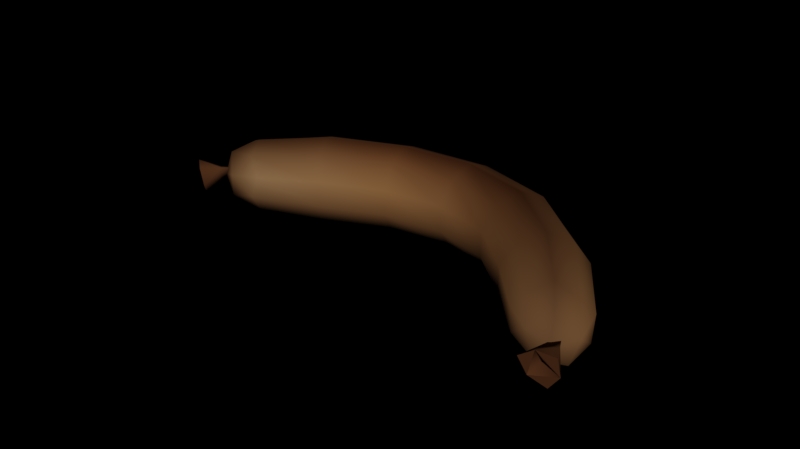# Source: BLD_Sausage.blend  (saved by Blender 2.90.8; exported with 4.5.12 LTS)
import bpy
from mathutils import Matrix  # noqa: F401  (used for matrix-valued properties, if any)

bpy.ops.wm.read_factory_settings(use_empty=True)
scene = bpy.context.scene
scene.name = 'Scene'

# ---- materials (node trees are filled in below, after node groups)
mat_vertcolor = bpy.data.materials.new('VertColor')

# ---- material node trees
mat_vertcolor.use_nodes = True; mat_vertcolor.node_tree.nodes.clear()
_N = mat_vertcolor.node_tree.nodes; _L = mat_vertcolor.node_tree.links
n0 = _N.new('ShaderNodeOutputMaterial'); n0.name = 'Material Output'; n0.location = (440, 300)
n1 = _N.new('ShaderNodeBsdfDiffuse'); n1.name = 'Diffuse BSDF'; n1.location = (213, 294)
n2 = _N.new('ShaderNodeVertexColor'); n2.name = 'Vertex Color'; n2.location = (-47, 307)
_L.new(n1.outputs[0], n0.inputs[0])
_L.new(n2.outputs[0], n1.inputs[0])
n0.is_active_output = True

# ---- world
world_basic_world_skybox = bpy.data.worlds.new('Basic World Skybox'); scene.world = world_basic_world_skybox
world_basic_world_skybox.use_nodes = True; world_basic_world_skybox.node_tree.nodes.clear()
_N = world_basic_world_skybox.node_tree.nodes; _L = world_basic_world_skybox.node_tree.links
n0 = _N.new('ShaderNodeOutputWorld'); n0.name = 'World Output'; n0.location = (535, 300)
n1 = _N.new('ShaderNodeTexEnvironment'); n1.name = 'Environment Texture'; n1.location = (-446, 334)
n2 = _N.new('ShaderNodeGroup'); n2.name = 'Skybox'; n2.location = (160, 359)
n2.label = 'Basic Skybox Node'
n2.width = 176
n2.node_tree = None
n3 = _N.new('ShaderNodeGroup'); n3.name = 'Group'; n3.location = (-45, 284)
n3.node_tree = None
n0.is_active_output = True
world_basic_world_skybox.color = (0.05088, 0.05088, 0.05088)
world_basic_world_skybox.use_sun_shadow = False
world_basic_world_skybox.sun_shadow_jitter_overblur = 0.0

# ---- meshes
me_sausage = bpy.data.meshes.new('Sausage')
me_sausage.from_pydata([(-0.06982, -0.003114, 6.644e-05), (-0.02067, 0.03231, -0.01124), (-0.01737, 0.01719, -0.01124), (-0.01636, 0.01252, 0.004384), (-0.01902, 0.02475, 0.01404), (-0.02168, 0.03699, 0.004384), (0.0305, 0.0276, -0.01124), (0.02358, 0.01412, -0.01124), (0.02144, 0.009957, 0.004384), (0.02704, 0.02086, 0.01404), (0.03264, 0.03177, 0.004384), (0.06549, -0.02174, 6.643e-05), (-0.06497, 0.008965, -0.009529), (-0.06766, 0.01222, 0.003731), (-0.0563, -0.001553, -0.009529), (-0.05361, -0.004803, 0.003731), (-0.06063, 0.003706, 0.01193), (0.06549, -0.008958, -0.009529), (0.06917, -0.007085, 0.003731), (0.05357, -0.01502, -0.009529), (0.04989, -0.01689, 0.003731), (0.05953, -0.01199, 0.01193), (0.06941, -0.02824, -0.006928), (0.07235, -0.02946, 0.003529), (0.06188, -0.03068, 0.0006093), (0.06589, -0.01716, 0.001063), (-0.07299, -0.009009, -0.00643), (-0.07202, -0.01203, 0.004027), (-0.07973, -0.004856, 0.001108), (-0.06684, 0.0008548, 0.001561), (-0.06921, 0.01004, -0.003311), (-0.04611, 0.02188, -0.01124), (-0.02169, 0.03683, -0.004156), (-0.04849, 0.02614, 0.004384), (-0.06247, 0.002342, -0.01086), (-0.0384, 0.008082, -0.01124), (-0.01902, 0.02475, -0.0136), (-0.05574, -0.005354, -0.003311), (-0.03601, 0.003818, 0.004384), (-0.01634, 0.01267, -0.004156), (-0.05831, -0.002414, 0.00891), (-0.04225, 0.01498, 0.01404), (-0.01737, 0.01729, 0.01112), (-0.06663, 0.007099, 0.00891), (-0.02067, 0.03222, 0.01112), (0.005616, 0.03474, -0.01124), (0.03258, 0.03169, -0.004156), (0.00617, 0.03947, 0.004384), (0.003821, 0.01942, -0.01124), (0.02704, 0.02086, -0.0136), (0.003266, 0.01468, 0.004384), (0.0215, 0.01004, -0.004156), (0.004718, 0.02708, 0.01404), (0.02361, 0.01417, 0.01112), (0.03046, 0.02755, 0.01112), (0.05173, 0.01007, -0.01124), (0.06988, -0.009727, -0.003311), (0.05526, 0.01319, 0.004384), (0.04029, -1.772e-05, -0.01124), (0.06072, -0.01394, -0.01086), (0.03676, -0.003135, 0.004384), (0.05157, -0.01815, -0.003311), (0.04601, 0.005027, 0.01404), (0.05507, -0.01654, 0.00891), (0.06638, -0.01134, 0.00891), (-0.06523, -0.004646, -0.005895), (0.06885, -0.01825, -0.005895), (-0.07325, 0.003373, 0.002344), (-0.07136, 0.00148, -0.005895), (-0.06334, -0.006539, 0.002344), (-0.06829, -0.001583, 0.007436), (0.07137, -0.01735, 0.002344), (0.06068, -0.02115, -0.005895), (0.05816, -0.02205, 0.002344), (0.06477, -0.0197, 0.007436), (0.0516, 0.00996, 0.01112), (0.04042, 9.347e-05, 0.01112), (0.03696, -0.002955, -0.004156), (0.04601, 0.005027, -0.0136), (0.05506, 0.01301, -0.004156), (0.005596, 0.03457, 0.01112), (0.003841, 0.01958, 0.01112), (0.003298, 0.01495, -0.004156), (0.004718, 0.02708, -0.0136), (0.006138, 0.0392, -0.004156), (-0.04602, 0.02173, 0.01112), (-0.03848, 0.008234, 0.01112), (-0.03615, 0.004065, -0.004156), (-0.04225, 0.01498, -0.0136), (-0.04835, 0.02589, -0.004156), (0.06765, -0.0227, -0.002933), (0.06912, -0.02331, 0.002296), (0.06389, -0.02392, 0.0008362), (0.06647, -0.02632, -0.0009301), (-0.06992, -0.004077, -0.002434), (-0.06943, -0.005589, 0.002794), (-0.07328, -0.002001, 0.001334), (-0.07335, -0.006748, -0.0004318), (-0.07733, -0.005801, -0.004145), (-0.07652, -0.00832, 0.004564), (-0.07091, -0.01178, -0.001714), (0.06416, -0.02946, -0.004644), (0.06661, -0.03047, 0.004065), (0.07288, -0.02844, -0.002212)], [], [(89, 33, 5, 32), (88, 31, 1, 36), (87, 35, 2, 39), (86, 38, 3, 42), (85, 41, 4, 44), (84, 47, 10, 46), (83, 45, 6, 49), (82, 48, 7, 51), (81, 50, 8, 53), (80, 52, 9, 54), (79, 57, 18, 56), (78, 55, 17, 59), (77, 58, 19, 61), (76, 60, 20, 63), (75, 62, 21, 64), (0, 67, 68), (0, 68, 65), (0, 65, 69), (0, 69, 70), (0, 70, 67), (11, 66, 71), (11, 72, 66), (11, 73, 72), (11, 74, 73), (11, 71, 74), (22, 90, 103), (22, 103, 101), (23, 91, 102), (24, 92, 101), (26, 94, 100), (26, 100, 98), (27, 95, 99), (28, 96, 98), (74, 64, 21), (74, 71, 64), (71, 18, 64), (73, 63, 20), (73, 74, 63), (74, 21, 63), (72, 61, 19), (72, 73, 61), (73, 20, 61), (66, 59, 17), (66, 72, 59), (72, 19, 59), (71, 56, 18), (71, 66, 56), (66, 17, 56), (67, 43, 13), (67, 70, 43), (70, 16, 43), (70, 40, 16), (70, 69, 40), (69, 15, 40), (69, 37, 15), (69, 65, 37), (65, 14, 37), (65, 34, 14), (65, 68, 34), (68, 12, 34), (68, 30, 12), (68, 67, 30), (67, 13, 30), (57, 75, 64, 18), (10, 54, 75, 57), (54, 9, 62, 75), (62, 76, 63, 21), (9, 53, 76, 62), (53, 8, 60, 76), (60, 77, 61, 20), (8, 51, 77, 60), (51, 7, 58, 77), (58, 78, 59, 19), (7, 49, 78, 58), (49, 6, 55, 78), (55, 79, 56, 17), (6, 46, 79, 55), (46, 10, 57, 79), (47, 80, 54, 10), (5, 44, 80, 47), (44, 4, 52, 80), (52, 81, 53, 9), (4, 42, 81, 52), (42, 3, 50, 81), (50, 82, 51, 8), (3, 39, 82, 50), (39, 2, 48, 82), (48, 83, 49, 7), (2, 36, 83, 48), (36, 1, 45, 83), (45, 84, 46, 6), (1, 32, 84, 45), (32, 5, 47, 84), (33, 85, 44, 5), (13, 43, 85, 33), (43, 16, 41, 85), (41, 86, 42, 4), (16, 40, 86, 41), (40, 15, 38, 86), (38, 87, 39, 3), (15, 37, 87, 38), (37, 14, 35, 87), (35, 88, 36, 2), (14, 34, 88, 35), (34, 12, 31, 88), (31, 89, 32, 1), (12, 30, 89, 31), (30, 13, 33, 89), (98, 94, 26), (98, 96, 94), (96, 29, 94), (99, 96, 28), (99, 95, 96), (95, 29, 96), (98, 99, 28), (100, 27, 99), (100, 95, 27), (100, 94, 95), (94, 29, 95), (101, 90, 22), (101, 92, 90), (92, 25, 90), (102, 92, 24), (102, 91, 92), (91, 25, 92), (101, 102, 24), (103, 23, 102), (103, 91, 23), (103, 90, 91), (90, 25, 91), (97, 99, 98), (97, 98, 100), (97, 100, 99), (93, 102, 101), (93, 101, 103), (93, 103, 102)])
me_sausage.polygons.foreach_set('use_smooth', [True] * 136)
_k = set([(22, 101), (22, 103), (23, 102), (23, 103), (24, 101), (24, 102), (26, 98), (26, 100), (27, 99), (27, 100), (28, 98), (28, 99), (98, 99), (98, 100), (99, 100), (101, 102), (101, 103), (102, 103)])
me_sausage.attributes.new('sharp_edge', 'BOOLEAN', 'EDGE').data.foreach_set('value', [ (min(e.vertices), max(e.vertices)) in _k for e in me_sausage.edges])
_uv = me_sausage.uv_layers.new(name='UVMap')
_uv.uv.foreach_set('vector', [0.1667, 0.9, 0.1667, 0.8, 0.3333, 0.8, 0.3333, 0.9, 0.1667, 0.1, 0.1667, 0.0, 0.3333, 0.0, 0.3333, 0.1, 0.1667, 0.3, 0.1667, 0.2, 0.3333, 0.2, 0.3333, 0.3, 0.1667, 0.5, 0.1667, 0.4, 0.3333, 0.4, 0.3333, 0.5, 0.1667, 0.7, 0.1667, 0.6, 0.3333, 0.6, 0.3333, 0.7, 0.5, 0.9, 0.5, 0.8, 0.6667, 0.8, 0.6667, 0.9, 0.5, 0.1, 0.5, 0.0, 0.6667, 0.0, 0.6667, 0.1, 0.5, 0.3, 0.5, 0.2, 0.6667, 0.2, 0.6667, 0.3, 0.5, 0.5, 0.5, 0.4, 0.6667, 0.4, 0.6667, 0.5, 0.5, 0.7, 0.5, 0.6, 0.6667, 0.6, 0.6667, 0.7, 0.8333, 0.9, 0.8333, 0.8, 1.0, 0.8, 1.0, 0.9, 0.8333, 0.1, 0.8333, 0.0, 1.0, 0.0, 1.0, 0.1, 0.8333, 0.3, 0.8333, 0.2, 1.0, 0.2, 1.0, 0.3, 0.8333, 0.5, 0.8333, 0.4, 1.0, 0.4, 1.0, 0.5, 0.8333, 0.7, 0.8333, 0.6, 1.0, 0.6, 1.0, 0.7, 0.0, 0.2353, 0.0, 0.5176, 0.0, 0.1176, 0.0, 0.2612, 0.0, 0.1306, 0.0, 0.2306, 0.0, 0.4, 0.0, 0.3, 0.0, 0.4, 0.0, 0.5388, 0.0, 0.4694, 0.0, 0.5694, 0.0, 0.5647, 0.0, 0.5824, 0.0, 0.6824, 1.0, 0.5647, 1.0, 0.2824, 1.0, 0.6824, 1.0, 0.2353, 1.0, 0.2176, 1.0, 0.1176, 1.0, 0.2612, 1.0, 0.3306, 1.0, 0.2306, 1.0, 0.4, 1.0, 0.5, 1.0, 0.4, 1.0, 0.5388, 1.0, 0.6694, 1.0, 0.5694, 0.25, 0.49, 0.25, 0.37, 0.3539, 0.31, 0.75, 0.49, 0.8539, 0.31, 0.6461, 0.31, 0.4578, 0.13, 0.3539, 0.19, 0.25, 0.13, 0.04215, 0.13, 0.1461, 0.19, 0.1461, 0.31, 0.25, 0.49, 0.25, 0.37, 0.3539, 0.31, 0.75, 0.49, 0.8539, 0.31, 0.6461, 0.31, 0.4578, 0.13, 0.3539, 0.19, 0.25, 0.13, 0.04215, 0.13, 0.1461, 0.19, 0.1461, 0.31, 1.0, 0.5694, 1.0, 0.7, 1.0, 0.6, 1.0, 0.5694, 1.0, 0.6694, 1.0, 0.7, 1.0, 0.6694, 1.0, 0.8, 1.0, 0.7, 1.0, 0.4, 1.0, 0.5, 1.0, 0.4, 1.0, 0.4, 1.0, 0.5, 1.0, 0.5, 1.0, 0.5, 1.0, 0.6, 1.0, 0.5, 1.0, 0.2306, 1.0, 0.3, 1.0, 0.2, 1.0, 0.2306, 1.0, 0.3306, 1.0, 0.3, 1.0, 0.3306, 1.0, 0.4, 1.0, 0.3, 1.0, 0.1176, 1.0, 0.1, 1.0, 0.0, 1.0, 0.1176, 1.0, 0.2176, 1.0, 0.1, 1.0, 0.2176, 1.0, 0.2, 1.0, 0.1, 1.0, 0.6824, 1.0, 0.4, 1.0, 0.8, 1.0, 0.6824, 1.0, 0.2824, 1.0, 0.4, 1.0, 0.2824, 1.0, 0.0, 1.0, 0.4, 0.0, 0.6824, 0.0, 0.7, 0.0, 0.8, 0.0, 0.6824, 0.0, 0.5824, 0.0, 0.7, 0.0, 0.5824, 0.0, 0.6, 0.0, 0.7, 0.0, 0.5694, 0.0, 0.5, 0.0, 0.6, 0.0, 0.5694, 0.0, 0.4694, 0.0, 0.5, 0.0, 0.4694, 0.0, 0.4, 0.0, 0.5, 0.0, 0.4, 0.0, 0.3, 0.0, 0.4, 0.0, 0.4, 0.0, 0.3, 0.0, 0.3, 0.0, 0.3, 0.0, 0.2, 0.0, 0.3, 0.0, 0.2306, 0.0, 0.1, 0.0, 0.2, 0.0, 0.2306, 0.0, 0.1306, 0.0, 0.1, 0.0, 0.1306, 0.0, 0.0, 0.0, 0.1, 0.0, 0.1176, 0.0, 0.4, 0.0, 0.0, 0.0, 0.1176, 0.0, 0.5176, 0.0, 0.4, 0.0, 0.5176, 0.0, 0.8, 0.0, 0.4, 0.8333, 0.8, 0.8333, 0.7, 1.0, 0.7, 1.0, 0.8, 0.6667, 0.8, 0.6667, 0.7, 0.8333, 0.7, 0.8333, 0.8, 0.6667, 0.7, 0.6667, 0.6, 0.8333, 0.6, 0.8333, 0.7, 0.8333, 0.6, 0.8333, 0.5, 1.0, 0.5, 1.0, 0.6, 0.6667, 0.6, 0.6667, 0.5, 0.8333, 0.5, 0.8333, 0.6, 0.6667, 0.5, 0.6667, 0.4, 0.8333, 0.4, 0.8333, 0.5, 0.8333, 0.4, 0.8333, 0.3, 1.0, 0.3, 1.0, 0.4, 0.6667, 0.4, 0.6667, 0.3, 0.8333, 0.3, 0.8333, 0.4, 0.6667, 0.3, 0.6667, 0.2, 0.8333, 0.2, 0.8333, 0.3, 0.8333, 0.2, 0.8333, 0.1, 1.0, 0.1, 1.0, 0.2, 0.6667, 0.2, 0.6667, 0.1, 0.8333, 0.1, 0.8333, 0.2, 0.6667, 0.1, 0.6667, 0.0, 0.8333, 0.0, 0.8333, 0.1, 0.8333, 1.0, 0.8333, 0.9, 1.0, 0.9, 1.0, 1.0, 0.6667, 1.0, 0.6667, 0.9, 0.8333, 0.9, 0.8333, 1.0, 0.6667, 0.9, 0.6667, 0.8, 0.8333, 0.8, 0.8333, 0.9, 0.5, 0.8, 0.5, 0.7, 0.6667, 0.7, 0.6667, 0.8, 0.3333, 0.8, 0.3333, 0.7, 0.5, 0.7, 0.5, 0.8, 0.3333, 0.7, 0.3333, 0.6, 0.5, 0.6, 0.5, 0.7, 0.5, 0.6, 0.5, 0.5, 0.6667, 0.5, 0.6667, 0.6, 0.3333, 0.6, 0.3333, 0.5, 0.5, 0.5, 0.5, 0.6, 0.3333, 0.5, 0.3333, 0.4, 0.5, 0.4, 0.5, 0.5, 0.5, 0.4, 0.5, 0.3, 0.6667, 0.3, 0.6667, 0.4, 0.3333, 0.4, 0.3333, 0.3, 0.5, 0.3, 0.5, 0.4, 0.3333, 0.3, 0.3333, 0.2, 0.5, 0.2, 0.5, 0.3, 0.5, 0.2, 0.5, 0.1, 0.6667, 0.1, 0.6667, 0.2, 0.3333, 0.2, 0.3333, 0.1, 0.5, 0.1, 0.5, 0.2, 0.3333, 0.1, 0.3333, 0.0, 0.5, 0.0, 0.5, 0.1, 0.5, 1.0, 0.5, 0.9, 0.6667, 0.9, 0.6667, 1.0, 0.3333, 1.0, 0.3333, 0.9, 0.5, 0.9, 0.5, 1.0, 0.3333, 0.9, 0.3333, 0.8, 0.5, 0.8, 0.5, 0.9, 0.1667, 0.8, 0.1667, 0.7, 0.3333, 0.7, 0.3333, 0.8, 0.0, 0.8, 0.0, 0.7, 0.1667, 0.7, 0.1667, 0.8, 0.0, 0.7, 0.0, 0.6, 0.1667, 0.6, 0.1667, 0.7, 0.1667, 0.6, 0.1667, 0.5, 0.3333, 0.5, 0.3333, 0.6, 0.0, 0.6, 0.0, 0.5, 0.1667, 0.5, 0.1667, 0.6, 0.0, 0.5, 0.0, 0.4, 0.1667, 0.4, 0.1667, 0.5, 0.1667, 0.4, 0.1667, 0.3, 0.3333, 0.3, 0.3333, 0.4, 0.0, 0.4, 0.0, 0.3, 0.1667, 0.3, 0.1667, 0.4, 0.0, 0.3, 0.0, 0.2, 0.1667, 0.2, 0.1667, 0.3, 0.1667, 0.2, 0.1667, 0.1, 0.3333, 0.1, 0.3333, 0.2, 0.0, 0.2, 0.0, 0.1, 0.1667, 0.1, 0.1667, 0.2, 0.0, 0.1, 0.0, 0.0, 0.1667, 0.0, 0.1667, 0.1, 0.1667, 1.0, 0.1667, 0.9, 0.3333, 0.9, 0.3333, 1.0, 0.0, 1.0, 0.0, 0.9, 0.1667, 0.9, 0.1667, 1.0, 0.0, 0.9, 0.0, 0.8, 0.1667, 0.8, 0.1667, 0.9, 0.1461, 0.31, 0.25, 0.37, 0.25, 0.49, 0.1461, 0.31, 0.1461, 0.19, 0.25, 0.37, 0.1461, 0.19, 0.25, 0.25, 0.25, 0.37, 0.25, 0.13, 0.1461, 0.19, 0.04215, 0.13, 0.25, 0.13, 0.3539, 0.19, 0.1461, 0.19, 0.3539, 0.19, 0.25, 0.25, 0.1461, 0.19, 0.6461, 0.31, 0.75, 0.13, 0.5422, 0.13, 0.8539, 0.31, 0.9578, 0.13, 0.75, 0.13, 0.3539, 0.31, 0.3539, 0.19, 0.4578, 0.13, 0.3539, 0.31, 0.25, 0.37, 0.3539, 0.19, 0.25, 0.37, 0.25, 0.25, 0.3539, 0.19, 0.1461, 0.31, 0.25, 0.37, 0.25, 0.49, 0.1461, 0.31, 0.1461, 0.19, 0.25, 0.37, 0.1461, 0.19, 0.25, 0.25, 0.25, 0.37, 0.25, 0.13, 0.1461, 0.19, 0.04215, 0.13, 0.25, 0.13, 0.3539, 0.19, 0.1461, 0.19, 0.3539, 0.19, 0.25, 0.25, 0.1461, 0.19, 0.6461, 0.31, 0.75, 0.13, 0.5422, 0.13, 0.8539, 0.31, 0.9578, 0.13, 0.75, 0.13, 0.3539, 0.31, 0.3539, 0.19, 0.4578, 0.13, 0.3539, 0.31, 0.25, 0.37, 0.3539, 0.19, 0.25, 0.37, 0.25, 0.25, 0.3539, 0.19, 0.75, 0.13, 0.75, 0.13, 0.6461, 0.31, 0.6461, 0.31, 0.6461, 0.31, 0.8539, 0.31, 0.8539, 0.31, 0.8539, 0.31, 0.75, 0.13, 0.75, 0.13, 0.75, 0.13, 0.6461, 0.31, 0.6461, 0.31, 0.6461, 0.31, 0.8539, 0.31, 0.8539, 0.31, 0.8539, 0.31, 0.75, 0.13])
_ca = me_sausage.color_attributes.new('Col', 'BYTE_COLOR', 'CORNER')
_ca.data.foreach_set('color', [0.2423, 0.1413, 0.07036, 1.0, 0.2346, 0.1329, 0.0648, 1.0, 0.1812, 0.09531, 0.04231, 1.0, 0.2195, 0.1248, 0.05951, 1.0, 0.1746, 0.09759, 0.04519, 1.0, 0.2502, 0.15, 0.07421, 1.0, 0.2623, 0.159, 0.08022, 1.0, 0.1779, 0.0999, 0.04667, 1.0, 0.1651, 0.08228, 0.0356, 1.0, 0.1119, 0.05448, 0.02416, 1.0, 0.1119, 0.05448, 0.02315, 1.0, 0.159, 0.07619, 0.03071, 1.0, 0.1248, 0.05781, 0.02519, 1.0, 0.227, 0.1144, 0.04971, 1.0, 0.2159, 0.0999, 0.03955, 1.0, 0.1221, 0.05127, 0.02029, 1.0, 0.1274, 0.0648, 0.02956, 1.0, 0.05613, 0.02217, 0.008568, 1.0, 0.05781, 0.02029, 0.007499, 1.0, 0.1095, 0.04971, 0.02122, 1.0, 0.2307, 0.1301, 0.06125, 1.0, 0.1812, 0.09306, 0.04092, 1.0, 0.1812, 0.09084, 0.0382, 1.0, 0.2384, 0.1329, 0.06301, 1.0, 0.1912, 0.107, 0.05127, 1.0, 0.2831, 0.1714, 0.08866, 1.0, 0.3005, 0.1845, 0.09531, 1.0, 0.2016, 0.1144, 0.05613, 1.0, 0.1441, 0.07036, 0.02843, 1.0, 0.1195, 0.05951, 0.02624, 1.0, 0.1248, 0.06301, 0.02843, 1.0, 0.1301, 0.06301, 0.02624, 1.0, 0.0999, 0.04231, 0.01681, 1.0, 0.1746, 0.08022, 0.0319, 1.0, 0.1356, 0.06125, 0.02416, 1.0, 0.07819, 0.0331, 0.01298, 1.0, 0.1022, 0.04667, 0.01938, 1.0, 0.04667, 0.01681, 0.006512, 1.0, 0.03689, 0.0137, 0.005182, 1.0, 0.09306, 0.04231, 0.01764, 1.0, 0.1946, 0.1022, 0.04667, 1.0, 0.1812, 0.09084, 0.0382, 1.0, 0.1812, 0.09084, 0.0382, 1.0, 0.1529, 0.07619, 0.0319, 1.0, 0.159, 0.0865, 0.03955, 1.0, 0.2016, 0.1144, 0.05448, 1.0, 0.1248, 0.06125, 0.02519, 1.0, 0.1221, 0.06125, 0.02624, 1.0, 0.1413, 0.07036, 0.02956, 1.0, 0.1221, 0.06301, 0.02843, 1.0, 0.1195, 0.06125, 0.02732, 1.0, 0.15, 0.07619, 0.0331, 1.0, 0.0999, 0.04519, 0.0185, 1.0, 0.159, 0.07619, 0.03071, 1.0, 0.1812, 0.09084, 0.0382, 1.0, 0.1221, 0.05951, 0.02519, 1.0, 0.107, 0.05127, 0.02122, 1.0, 0.05448, 0.02315, 0.009721, 1.0, 0.07421, 0.03434, 0.01521, 1.0, 0.1221, 0.05951, 0.02519, 1.0, 0.08228, 0.03955, 0.01681, 1.0, 0.1683, 0.09531, 0.04519, 1.0, 0.15, 0.08228, 0.0382, 1.0, 0.08228, 0.03955, 0.01681, 1.0, 0.15, 0.08228, 0.0382, 1.0, 0.09759, 0.04667, 0.02029, 1.0, 0.08228, 0.03955, 0.01681, 1.0, 0.09759, 0.04667, 0.02029, 1.0, 0.15, 0.07819, 0.0356, 1.0, 0.08228, 0.03955, 0.01681, 1.0, 0.15, 0.07819, 0.0356, 1.0, 0.06663, 0.03071, 0.01298, 1.0, 0.08228, 0.03955, 0.01681, 1.0, 0.06663, 0.03071, 0.01298, 1.0, 0.1683, 0.09531, 0.04519, 1.0, 0.1195, 0.05951, 0.02732, 1.0, 0.1221, 0.06125, 0.02624, 1.0, 0.15, 0.07421, 0.0331, 1.0, 0.1195, 0.05951, 0.02732, 1.0, 0.1195, 0.06125, 0.02732, 1.0, 0.1221, 0.06125, 0.02624, 1.0, 0.1195, 0.05951, 0.02732, 1.0, 0.15, 0.07421, 0.0331, 1.0, 0.1195, 0.06125, 0.02732, 1.0, 0.1195, 0.05951, 0.02732, 1.0, 0.09531, 0.04667, 0.02122, 1.0, 0.15, 0.07421, 0.0331, 1.0, 0.1195, 0.05951, 0.02732, 1.0, 0.15, 0.07421, 0.0331, 1.0, 0.09531, 0.04667, 0.02122, 1.0, 0.06663, 0.02624, 0.01096, 1.0, 0.09084, 0.04092, 0.01681, 1.0, 0.06663, 0.02624, 0.01096, 1.0, 0.06663, 0.02624, 0.01096, 1.0, 0.06663, 0.02624, 0.01096, 1.0, 0.06663, 0.02624, 0.01096, 1.0, 0.06663, 0.02624, 0.01096, 1.0, 0.09084, 0.04092, 0.01681, 1.0, 0.06663, 0.02624, 0.01096, 1.0, 0.06663, 0.02624, 0.01096, 1.0, 0.09084, 0.04092, 0.01681, 1.0, 0.06663, 0.02624, 0.01096, 1.0, 0.06663, 0.02624, 0.01096, 1.0, 0.07819, 0.0331, 0.01444, 1.0, 0.06663, 0.02624, 0.01096, 1.0, 0.06663, 0.02624, 0.01096, 1.0, 0.06663, 0.02624, 0.01096, 1.0, 0.06663, 0.02624, 0.01096, 1.0, 0.06663, 0.02624, 0.01096, 1.0, 0.07819, 0.0331, 0.01444, 1.0, 0.06663, 0.02624, 0.01096, 1.0, 0.06663, 0.02624, 0.01096, 1.0, 0.07819, 0.0331, 0.01444, 1.0, 0.06663, 0.02624, 0.01096, 1.0, 0.09531, 0.04667, 0.02122, 1.0, 0.1221, 0.05951, 0.02519, 1.0, 0.07421, 0.03434, 0.01521, 1.0, 0.09531, 0.04667, 0.02122, 1.0, 0.15, 0.07421, 0.0331, 1.0, 0.1221, 0.05951, 0.02519, 1.0, 0.15, 0.07421, 0.0331, 1.0, 0.1812, 0.09084, 0.0382, 1.0, 0.1221, 0.05951, 0.02519, 1.0, 0.15, 0.07421, 0.0331, 1.0, 0.1221, 0.05951, 0.02519, 1.0, 0.1812, 0.09084, 0.0382, 1.0, 0.15, 0.07421, 0.0331, 1.0, 0.09531, 0.04667, 0.02122, 1.0, 0.1221, 0.05951, 0.02519, 1.0, 0.09531, 0.04667, 0.02122, 1.0, 0.07421, 0.03434, 0.01521, 1.0, 0.1221, 0.05951, 0.02519, 1.0, 0.1195, 0.06125, 0.02732, 1.0, 0.15, 0.07619, 0.0331, 1.0, 0.1195, 0.06125, 0.02732, 1.0, 0.1195, 0.06125, 0.02732, 1.0, 0.15, 0.07421, 0.0331, 1.0, 0.15, 0.07619, 0.0331, 1.0, 0.15, 0.07421, 0.0331, 1.0, 0.1812, 0.09084, 0.0382, 1.0, 0.15, 0.07619, 0.0331, 1.0, 0.1221, 0.06125, 0.02624, 1.0, 0.1221, 0.06125, 0.02624, 1.0, 0.1248, 0.06125, 0.02519, 1.0, 0.1221, 0.06125, 0.02624, 1.0, 0.1195, 0.06125, 0.02732, 1.0, 0.1221, 0.06125, 0.02624, 1.0, 0.1195, 0.06125, 0.02732, 1.0, 0.1195, 0.06125, 0.02732, 1.0, 0.1221, 0.06125, 0.02624, 1.0, 0.15, 0.07421, 0.0331, 1.0, 0.1529, 0.07619, 0.0319, 1.0, 0.1812, 0.09084, 0.0382, 1.0, 0.15, 0.07421, 0.0331, 1.0, 0.1221, 0.06125, 0.02624, 1.0, 0.1529, 0.07619, 0.0319, 1.0, 0.1221, 0.06125, 0.02624, 1.0, 0.1248, 0.06125, 0.02519, 1.0, 0.1529, 0.07619, 0.0319, 1.0, 0.1683, 0.09531, 0.04519, 1.0, 0.1441, 0.08022, 0.0382, 1.0, 0.2918, 0.1779, 0.09084, 1.0, 0.1683, 0.09531, 0.04519, 1.0, 0.06663, 0.03071, 0.01298, 1.0, 0.1441, 0.08022, 0.0382, 1.0, 0.06663, 0.03071, 0.01298, 1.0, 0.05286, 0.02315, 0.009721, 1.0, 0.1441, 0.08022, 0.0382, 1.0, 0.06663, 0.03071, 0.01298, 1.0, 0.1274, 0.0648, 0.02956, 1.0, 0.05286, 0.02315, 0.009721, 1.0, 0.06663, 0.03071, 0.01298, 1.0, 0.15, 0.07819, 0.0356, 1.0, 0.1274, 0.0648, 0.02956, 1.0, 0.15, 0.07819, 0.0356, 1.0, 0.2384, 0.1301, 0.06125, 1.0, 0.1274, 0.0648, 0.02956, 1.0, 0.15, 0.07819, 0.0356, 1.0, 0.1683, 0.08866, 0.04092, 1.0, 0.2384, 0.1301, 0.06125, 1.0, 0.15, 0.07819, 0.0356, 1.0, 0.09759, 0.04667, 0.02029, 1.0, 0.1683, 0.08866, 0.04092, 1.0, 0.09759, 0.04667, 0.02029, 1.0, 0.1119, 0.05448, 0.02416, 1.0, 0.1683, 0.08866, 0.04092, 1.0, 0.09759, 0.04667, 0.02029, 1.0, 0.1683, 0.09306, 0.04374, 1.0, 0.1119, 0.05448, 0.02416, 1.0, 0.09759, 0.04667, 0.02029, 1.0, 0.15, 0.08228, 0.0382, 1.0, 0.1683, 0.09306, 0.04374, 1.0, 0.15, 0.08228, 0.0382, 1.0, 0.2384, 0.1413, 0.06848, 1.0, 0.1683, 0.09306, 0.04374, 1.0, 0.15, 0.08228, 0.0382, 1.0, 0.2664, 0.159, 0.08022, 1.0, 0.2384, 0.1413, 0.06848, 1.0, 0.15, 0.08228, 0.0382, 1.0, 0.1683, 0.09531, 0.04519, 1.0, 0.2664, 0.159, 0.08022, 1.0, 0.1683, 0.09531, 0.04519, 1.0, 0.2918, 0.1779, 0.09084, 1.0, 0.2664, 0.159, 0.08022, 1.0, 0.1812, 0.09084, 0.0382, 1.0, 0.107, 0.05127, 0.02122, 1.0, 0.1221, 0.05951, 0.02519, 1.0, 0.1812, 0.09084, 0.0382, 1.0, 0.1812, 0.09084, 0.0382, 1.0, 0.09306, 0.04231, 0.01764, 1.0, 0.107, 0.05127, 0.02122, 1.0, 0.1812, 0.09084, 0.0382, 1.0, 0.09306, 0.04231, 0.01764, 1.0, 0.03689, 0.0137, 0.005182, 1.0, 0.05448, 0.02315, 0.009721, 1.0, 0.107, 0.05127, 0.02122, 1.0, 0.05448, 0.02315, 0.009721, 1.0, 0.0999, 0.04519, 0.0185, 1.0, 0.1221, 0.05951, 0.02519, 1.0, 0.07421, 0.03434, 0.01521, 1.0, 0.03689, 0.0137, 0.005182, 1.0, 0.07819, 0.0331, 0.01298, 1.0, 0.0999, 0.04519, 0.0185, 1.0, 0.05448, 0.02315, 0.009721, 1.0, 0.07819, 0.0331, 0.01298, 1.0, 0.1356, 0.06125, 0.02416, 1.0, 0.159, 0.07619, 0.03071, 1.0, 0.0999, 0.04519, 0.0185, 1.0, 0.159, 0.07619, 0.03071, 1.0, 0.1413, 0.07036, 0.02956, 1.0, 0.15, 0.07619, 0.0331, 1.0, 0.1812, 0.09084, 0.0382, 1.0, 0.1356, 0.06125, 0.02416, 1.0, 0.1301, 0.06301, 0.02624, 1.0, 0.1413, 0.07036, 0.02956, 1.0, 0.159, 0.07619, 0.03071, 1.0, 0.1301, 0.06301, 0.02624, 1.0, 0.1248, 0.06301, 0.02843, 1.0, 0.1221, 0.06301, 0.02843, 1.0, 0.1413, 0.07036, 0.02956, 1.0, 0.1221, 0.06301, 0.02843, 1.0, 0.159, 0.0865, 0.03955, 1.0, 0.1221, 0.06125, 0.02624, 1.0, 0.1195, 0.06125, 0.02732, 1.0, 0.1248, 0.06301, 0.02843, 1.0, 0.2016, 0.1144, 0.05613, 1.0, 0.159, 0.0865, 0.03955, 1.0, 0.1221, 0.06301, 0.02843, 1.0, 0.2016, 0.1144, 0.05613, 1.0, 0.3005, 0.1845, 0.09531, 1.0, 0.2016, 0.1144, 0.05448, 1.0, 0.159, 0.0865, 0.03955, 1.0, 0.2016, 0.1144, 0.05448, 1.0, 0.1946, 0.1022, 0.04667, 1.0, 0.1529, 0.07619, 0.0319, 1.0, 0.1248, 0.06125, 0.02519, 1.0, 0.3005, 0.1845, 0.09531, 1.0, 0.2384, 0.1329, 0.06301, 1.0, 0.1946, 0.1022, 0.04667, 1.0, 0.2016, 0.1144, 0.05448, 1.0, 0.2384, 0.1329, 0.06301, 1.0, 0.1812, 0.09084, 0.0382, 1.0, 0.1812, 0.09084, 0.0382, 1.0, 0.1946, 0.1022, 0.04667, 1.0, 0.1812, 0.09306, 0.04092, 1.0, 0.1022, 0.04667, 0.01938, 1.0, 0.09306, 0.04231, 0.01764, 1.0, 0.1812, 0.09084, 0.0382, 1.0, 0.1812, 0.09531, 0.04231, 1.0, 0.1095, 0.04971, 0.02122, 1.0, 0.1022, 0.04667, 0.01938, 1.0, 0.1812, 0.09306, 0.04092, 1.0, 0.1095, 0.04971, 0.02122, 1.0, 0.05781, 0.02029, 0.007499, 1.0, 0.04667, 0.01681, 0.006512, 1.0, 0.1022, 0.04667, 0.01938, 1.0, 0.04667, 0.01681, 0.006512, 1.0, 0.0999, 0.04231, 0.01681, 1.0, 0.07819, 0.0331, 0.01298, 1.0, 0.03689, 0.0137, 0.005182, 1.0, 0.05781, 0.02029, 0.007499, 1.0, 0.1221, 0.05127, 0.02029, 1.0, 0.0999, 0.04231, 0.01681, 1.0, 0.04667, 0.01681, 0.006512, 1.0, 0.1221, 0.05127, 0.02029, 1.0, 0.2159, 0.0999, 0.03955, 1.0, 0.1746, 0.08022, 0.0319, 1.0, 0.0999, 0.04231, 0.01681, 1.0, 0.1746, 0.08022, 0.0319, 1.0, 0.1441, 0.07036, 0.02843, 1.0, 0.1301, 0.06301, 0.02624, 1.0, 0.1356, 0.06125, 0.02416, 1.0, 0.2159, 0.0999, 0.03955, 1.0, 0.159, 0.07619, 0.03071, 1.0, 0.1441, 0.07036, 0.02843, 1.0, 0.1746, 0.08022, 0.0319, 1.0, 0.159, 0.07619, 0.03071, 1.0, 0.1119, 0.05448, 0.02315, 1.0, 0.1195, 0.05951, 0.02624, 1.0, 0.1441, 0.07036, 0.02843, 1.0, 0.1195, 0.05951, 0.02624, 1.0, 0.1912, 0.107, 0.05127, 1.0, 0.2016, 0.1144, 0.05613, 1.0, 0.1248, 0.06301, 0.02843, 1.0, 0.1119, 0.05448, 0.02315, 1.0, 0.1779, 0.0999, 0.04667, 1.0, 0.1912, 0.107, 0.05127, 1.0, 0.1195, 0.05951, 0.02624, 1.0, 0.1779, 0.0999, 0.04667, 1.0, 0.2623, 0.159, 0.08022, 1.0, 0.2831, 0.1714, 0.08866, 1.0, 0.1912, 0.107, 0.05127, 1.0, 0.2831, 0.1714, 0.08866, 1.0, 0.2307, 0.1301, 0.06125, 1.0, 0.2384, 0.1329, 0.06301, 1.0, 0.3005, 0.1845, 0.09531, 1.0, 0.2623, 0.159, 0.08022, 1.0, 0.2195, 0.1248, 0.05951, 1.0, 0.2307, 0.1301, 0.06125, 1.0, 0.2831, 0.1714, 0.08866, 1.0, 0.2195, 0.1248, 0.05951, 1.0, 0.1812, 0.09531, 0.04231, 1.0, 0.1812, 0.09306, 0.04092, 1.0, 0.2307, 0.1301, 0.06125, 1.0, 0.2346, 0.1329, 0.0648, 1.0, 0.1274, 0.0648, 0.02956, 1.0, 0.1095, 0.04971, 0.02122, 1.0, 0.1812, 0.09531, 0.04231, 1.0, 0.2918, 0.1779, 0.09084, 1.0, 0.1441, 0.08022, 0.0382, 1.0, 0.1274, 0.0648, 0.02956, 1.0, 0.2346, 0.1329, 0.0648, 1.0, 0.1441, 0.08022, 0.0382, 1.0, 0.05286, 0.02315, 0.009721, 1.0, 0.05613, 0.02217, 0.008568, 1.0, 0.1274, 0.0648, 0.02956, 1.0, 0.05613, 0.02217, 0.008568, 1.0, 0.1248, 0.05781, 0.02519, 1.0, 0.1221, 0.05127, 0.02029, 1.0, 0.05781, 0.02029, 0.007499, 1.0, 0.05286, 0.02315, 0.009721, 1.0, 0.1274, 0.0648, 0.02956, 1.0, 0.1248, 0.05781, 0.02519, 1.0, 0.05613, 0.02217, 0.008568, 1.0, 0.1274, 0.0648, 0.02956, 1.0, 0.2384, 0.1301, 0.06125, 1.0, 0.227, 0.1144, 0.04971, 1.0, 0.1248, 0.05781, 0.02519, 1.0, 0.227, 0.1144, 0.04971, 1.0, 0.1651, 0.08228, 0.0356, 1.0, 0.159, 0.07619, 0.03071, 1.0, 0.2159, 0.0999, 0.03955, 1.0, 0.2384, 0.1301, 0.06125, 1.0, 0.1683, 0.08866, 0.04092, 1.0, 0.1651, 0.08228, 0.0356, 1.0, 0.227, 0.1144, 0.04971, 1.0, 0.1683, 0.08866, 0.04092, 1.0, 0.1119, 0.05448, 0.02416, 1.0, 0.1119, 0.05448, 0.02416, 1.0, 0.1651, 0.08228, 0.0356, 1.0, 0.1119, 0.05448, 0.02416, 1.0, 0.1746, 0.09759, 0.04519, 1.0, 0.1779, 0.0999, 0.04667, 1.0, 0.1119, 0.05448, 0.02315, 1.0, 0.1119, 0.05448, 0.02416, 1.0, 0.1683, 0.09306, 0.04374, 1.0, 0.1746, 0.09759, 0.04519, 1.0, 0.1119, 0.05448, 0.02416, 1.0, 0.1683, 0.09306, 0.04374, 1.0, 0.2384, 0.1413, 0.06848, 1.0, 0.2502, 0.15, 0.07421, 1.0, 0.1746, 0.09759, 0.04519, 1.0, 0.2502, 0.15, 0.07421, 1.0, 0.2423, 0.1413, 0.07036, 1.0, 0.2195, 0.1248, 0.05951, 1.0, 0.2623, 0.159, 0.08022, 1.0, 0.2384, 0.1413, 0.06848, 1.0, 0.2664, 0.159, 0.08022, 1.0, 0.2423, 0.1413, 0.07036, 1.0, 0.2502, 0.15, 0.07421, 1.0, 0.2664, 0.159, 0.08022, 1.0, 0.2918, 0.1779, 0.09084, 1.0, 0.2346, 0.1329, 0.0648, 1.0, 0.2423, 0.1413, 0.07036, 1.0, 0.06663, 0.02624, 0.01096, 1.0, 0.07819, 0.0331, 0.01444, 1.0, 0.06663, 0.02624, 0.01096, 1.0, 0.06663, 0.02624, 0.01096, 1.0, 0.07819, 0.0331, 0.01444, 1.0, 0.07819, 0.0331, 0.01444, 1.0, 0.07819, 0.0331, 0.01444, 1.0, 0.09084, 0.04092, 0.0185, 1.0, 0.07819, 0.0331, 0.01444, 1.0, 0.06663, 0.02624, 0.01096, 1.0, 0.07819, 0.0331, 0.01444, 1.0, 0.06663, 0.02624, 0.01096, 1.0, 0.06663, 0.02624, 0.01096, 1.0, 0.07819, 0.0331, 0.01444, 1.0, 0.07819, 0.0331, 0.01444, 1.0, 0.07819, 0.0331, 0.01444, 1.0, 0.09084, 0.04092, 0.0185, 1.0, 0.07819, 0.0331, 0.01444, 1.0, 0.06663, 0.02624, 0.01096, 1.0, 0.06663, 0.02624, 0.01096, 1.0, 0.06663, 0.02624, 0.01096, 1.0, 0.06663, 0.02624, 0.01096, 1.0, 0.06663, 0.02624, 0.01096, 1.0, 0.06663, 0.02624, 0.01096, 1.0, 0.06663, 0.02624, 0.01096, 1.0, 0.07819, 0.0331, 0.01444, 1.0, 0.06663, 0.02624, 0.01096, 1.0, 0.06663, 0.02624, 0.01096, 1.0, 0.07819, 0.0331, 0.01444, 1.0, 0.07819, 0.0331, 0.01444, 1.0, 0.07819, 0.0331, 0.01444, 1.0, 0.09084, 0.04092, 0.0185, 1.0, 0.07819, 0.0331, 0.01444, 1.0, 0.06663, 0.02624, 0.01096, 1.0, 0.09084, 0.04092, 0.01681, 1.0, 0.06663, 0.02624, 0.01096, 1.0, 0.06663, 0.02624, 0.01096, 1.0, 0.09084, 0.04092, 0.01681, 1.0, 0.09084, 0.04092, 0.01681, 1.0, 0.09084, 0.04092, 0.01681, 1.0, 0.117, 0.05781, 0.02416, 1.0, 0.09084, 0.04092, 0.01681, 1.0, 0.06663, 0.02624, 0.01096, 1.0, 0.09084, 0.04092, 0.01681, 1.0, 0.06663, 0.02624, 0.01096, 1.0, 0.06663, 0.02624, 0.01096, 1.0, 0.09084, 0.04092, 0.01681, 1.0, 0.09084, 0.04092, 0.01681, 1.0, 0.09084, 0.04092, 0.01681, 1.0, 0.117, 0.05781, 0.02416, 1.0, 0.09084, 0.04092, 0.01681, 1.0, 0.06663, 0.02624, 0.01096, 1.0, 0.06663, 0.02624, 0.01096, 1.0, 0.06663, 0.02624, 0.01096, 1.0, 0.06663, 0.02624, 0.01096, 1.0, 0.06663, 0.02624, 0.01096, 1.0, 0.06663, 0.02624, 0.01096, 1.0, 0.06663, 0.02624, 0.01096, 1.0, 0.09084, 0.04092, 0.01681, 1.0, 0.06663, 0.02624, 0.01096, 1.0, 0.06663, 0.02624, 0.01096, 1.0, 0.09084, 0.04092, 0.01681, 1.0, 0.09084, 0.04092, 0.01681, 1.0, 0.09084, 0.04092, 0.01681, 1.0, 0.117, 0.05781, 0.02416, 1.0, 0.09084, 0.04092, 0.01681, 1.0, 0.06663, 0.02624, 0.01096, 1.0, 0.06663, 0.02624, 0.01096, 1.0, 0.06663, 0.02624, 0.01096, 1.0, 0.06663, 0.02624, 0.01096, 1.0, 0.06663, 0.02624, 0.01096, 1.0, 0.06663, 0.02624, 0.01096, 1.0, 0.06663, 0.02624, 0.01096, 1.0, 0.06663, 0.02624, 0.01096, 1.0, 0.06663, 0.02624, 0.01096, 1.0, 0.06663, 0.02624, 0.01096, 1.0, 0.06663, 0.02624, 0.01096, 1.0, 0.06663, 0.02624, 0.01096, 1.0, 0.06663, 0.02624, 0.01096, 1.0, 0.06663, 0.02624, 0.01096, 1.0, 0.06663, 0.02624, 0.01096, 1.0, 0.06663, 0.02624, 0.01096, 1.0, 0.06663, 0.02624, 0.01096, 1.0, 0.06663, 0.02624, 0.01096, 1.0])
me_sausage.materials.append(mat_vertcolor)
me_sausage.use_remesh_fix_poles = True
me_sausage.use_remesh_preserve_attributes = False
me_sausage.use_mirror_vertex_groups = False
me_sausage.use_paint_bone_selection = False
me_sausage.use_paint_mask_vertex = True
me_sausage.update()

# ---- objects
ob_sausage = bpy.data.objects.new('Sausage', me_sausage)

# ---- transforms, parenting, visibility, modifiers, constraints
ob_sausage.location = (0.0, 0.0, 0.0)
ob_sausage.lineart.crease_threshold = 0.0

# ---- collection membership
scene.collection.objects.link(ob_sausage)

# ---- scene / render settings (as saved in the file)
scene.frame_start = 1; scene.frame_end = 240; scene.frame_set(1)
scene.render.engine = 'CYCLES'
scene.render.image_settings.file_format = 'FFMPEG'
scene.render.image_settings.color_mode = 'RGB'
scene.render.resolution_x = 428
scene.render.resolution_y = 240
scene.render.dither_intensity = 0.0
scene.render.filter_size = 0.0
scene.cycles.use_denoising = False
scene.cycles.samples = 128
scene.cycles.sampling_pattern = 'TABULATED_SOBOL'
scene.cycles.use_adaptive_sampling = False
scene.cycles.use_light_tree = False
scene.cycles.bake_type = 'DIFFUSE'
scene.eevee.use_gtao = True
scene.view_settings.view_transform = 'Filmic'
bpy.context.view_layer.update()

# ---- added for rendering (the .blend has no active camera and no usable light): camera, sun
cam_auto = bpy.data.cameras.new('AutoCamera')
cam_auto.lens = 50.0
cam_auto.sensor_width = 36.0
cam_auto.clip_end = 1000.0
ob_auto_camera = bpy.data.objects.new('AutoCamera', cam_auto)
scene.collection.objects.link(ob_auto_camera)
ob_auto_camera.location = (0.181617, -0.217656, 0.148256)
ob_auto_camera.rotation_euler = (1.09748, -7.21219e-08, 0.694738)
scene.camera = ob_auto_camera
light_auto_sun = bpy.data.lights.new('AutoSun', 'SUN')
light_auto_sun.energy = 3.0
light_auto_sun.angle = 0.0523599
ob_auto_sun = bpy.data.objects.new('AutoSun', light_auto_sun)
scene.collection.objects.link(ob_auto_sun)
ob_auto_sun.rotation_euler = (0.872665, 0.174533, 0.523599)
bpy.context.view_layer.update()
